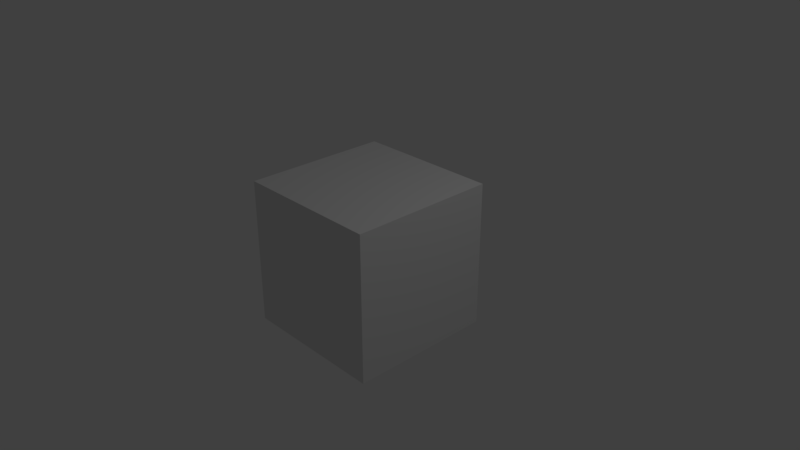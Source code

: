# Source: commercial.blend  (saved by Blender 2.78.0; exported with 4.5.12 LTS)
import bpy
from mathutils import Matrix  # noqa: F401  (used for matrix-valued properties, if any)

bpy.ops.wm.read_factory_settings(use_empty=True)
scene = bpy.context.scene
scene.name = 'Scene'

# ---- collections
col_collection_1 = bpy.data.collections.new('Collection 1'); scene.collection.children.link(col_collection_1)

# ---- materials (node trees are filled in below, after node groups)
mat_material = bpy.data.materials.new('Material')
mat_material.alpha_threshold = 0.0
mat_material.use_transparent_shadow = False
mat_material.roughness = 0.5
mat_material.line_color = (0.0, 0.0, 0.0, 1.0)

# ---- material node trees

# ---- world
world_world = bpy.data.worlds.new('World'); scene.world = world_world
world_world.color = (0.05088, 0.05088, 0.05088)
world_world.use_sun_shadow = False
world_world.sun_shadow_jitter_overblur = 0.0
world_world.cycles.sampling_method = 'MANUAL'

# ---- cameras
cam_camera = bpy.data.cameras.new('Camera')
cam_camera.clip_end = 100.0
cam_camera.lens = 35.0
cam_camera.sensor_width = 32.0
cam_camera.sensor_height = 18.0
cam_camera.ortho_scale = 7.314
cam_camera.dof.focus_distance = 0.0
cam_camera.dof.aperture_fstop = 128.0

# ---- lights
light_lamp = bpy.data.lights.new('Lamp', 'POINT')
light_lamp.transmission_factor = 0.0
light_lamp.cutoff_distance = 30.0
light_lamp.energy = 100.0
light_lamp.shadow_buffer_clip_start = 1.001
light_lamp.shadow_soft_size = 0.1
light_lamp.shadow_maximum_resolution = 0.006
light_lamp.use_absolute_resolution = True

# ---- meshes
me_cube = bpy.data.meshes.new('Cube')
me_cube.from_pydata([(1.0, 1.0, -1.0), (1.0, -1.0, -1.0), (-1.0, -1.0, -1.0), (-1.0, 1.0, -1.0), (1.0, 1.0, 1.0), (1.0, -1.0, 1.0), (-1.0, -1.0, 1.0), (-1.0, 1.0, 1.0)], [], [(0, 1, 2, 3), (4, 7, 6, 5), (0, 4, 5, 1), (1, 5, 6, 2), (2, 6, 7, 3), (4, 0, 3, 7)])
me_cube.materials.append(mat_material)
me_cube.use_remesh_preserve_volume = False
me_cube.use_remesh_preserve_attributes = False
me_cube.use_mirror_vertex_groups = False
me_cube.update()

# ---- objects
ob_cube = bpy.data.objects.new('Cube', me_cube)
ob_lamp = bpy.data.objects.new('Lamp', light_lamp)
ob_camera = bpy.data.objects.new('Camera', cam_camera)

# ---- transforms, parenting, visibility, modifiers, constraints
ob_cube.location = (0.0, 0.0, 0.0)
ob_cube.lock_rotations_4d = False
ob_cube.empty_display_type = 'ARROWS'
ob_cube.lineart.crease_threshold = 0.0
ob_lamp.location = (4.076, 1.005, 5.904)
ob_lamp.rotation_euler = (0.6503, 0.05522, 1.866)
ob_lamp.lock_rotations_4d = False
ob_lamp.empty_display_type = 'ARROWS'
ob_lamp.color = (0.0, 0.0, 0.0, 0.0)
ob_lamp.lineart.crease_threshold = 0.0
ob_camera.location = (7.481, -6.508, 5.344)
ob_camera.rotation_euler = (1.109, 0.0, 0.8149)
ob_camera.lock_rotations_4d = False
ob_camera.empty_display_type = 'ARROWS'
ob_camera.color = (0.0, 0.0, 0.0, 0.0)
ob_camera.display_type = 'WIRE'
ob_camera.lineart.crease_threshold = 0.0

# ---- collection membership
col_collection_1.objects.link(ob_cube)
col_collection_1.objects.link(ob_lamp)
col_collection_1.objects.link(ob_camera)

# ---- scene / render settings (as saved in the file)
scene.camera = ob_camera
scene.frame_start = 1; scene.frame_end = 1329; scene.frame_set(15)
scene.render.engine = 'BLENDER_EEVEE_NEXT'
scene.render.image_settings.color_mode = 'RGB'
scene.render.fps = 30
scene.render.dither_intensity = 0.0
scene.cycles.use_denoising = False
scene.cycles.samples = 128
scene.cycles.sampling_pattern = 'TABULATED_SOBOL'
scene.cycles.light_sampling_threshold = 0.0
scene.cycles.use_adaptive_sampling = False
scene.cycles.use_light_tree = False
scene.cycles.blur_glossy = 0.0
scene.cycles.sample_clamp_indirect = 0.0
scene.view_settings.view_transform = 'Standard'
bpy.context.view_layer.update()
